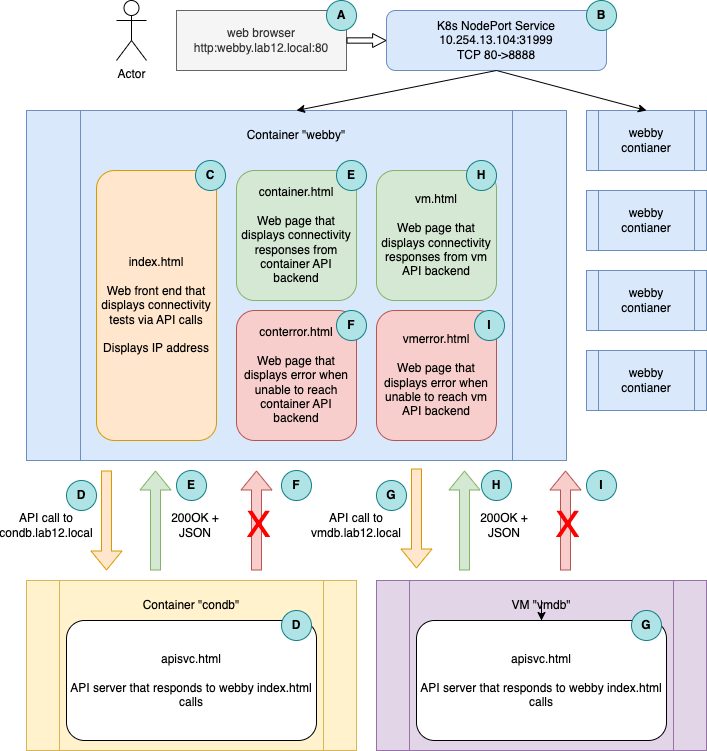

The diagram above was exported from draw.io. Its source (the exported page's mxGraphModel, read from the mxfile embedded in the PNG):
<mxGraphModel dx="1041" dy="705" grid="1" gridSize="10" guides="1" tooltips="1" connect="1" arrows="1" fold="1" page="1" pageScale="1" pageWidth="1100" pageHeight="850" math="0" shadow="0">
  <root>
    <mxCell id="0" />
    <mxCell id="1" parent="0" />
    <mxCell id="QuX63dEs6vBpXWrNP5sh-7" value="" style="shape=process;whiteSpace=wrap;html=1;backgroundOutline=1;fillColor=#dae8fc;strokeColor=#6c8ebf;" parent="1" vertex="1">
      <mxGeometry x="50" y="130" width="540" height="350" as="geometry" />
    </mxCell>
    <mxCell id="QuX63dEs6vBpXWrNP5sh-1" value="index.html&lt;br&gt;&lt;br&gt;Web front end that displays connectivity tests via API calls&lt;br&gt;&lt;br&gt;Displays IP address" style="rounded=1;whiteSpace=wrap;html=1;fillColor=#ffe6cc;strokeColor=#d79b00;" parent="1" vertex="1">
      <mxGeometry x="120" y="190" width="120" height="270" as="geometry" />
    </mxCell>
    <mxCell id="QuX63dEs6vBpXWrNP5sh-2" value="container.html&lt;br&gt;&lt;br&gt;Web page that displays connectivity responses from container API backend" style="rounded=1;whiteSpace=wrap;html=1;fillColor=#d5e8d4;strokeColor=#82b366;" parent="1" vertex="1">
      <mxGeometry x="260" y="190" width="120" height="130" as="geometry" />
    </mxCell>
    <mxCell id="QuX63dEs6vBpXWrNP5sh-3" value="vm.html&lt;br&gt;&lt;br&gt;Web page that displays connectivity responses from vm API backend" style="rounded=1;whiteSpace=wrap;html=1;fillColor=#d5e8d4;strokeColor=#82b366;" parent="1" vertex="1">
      <mxGeometry x="400" y="190" width="120" height="130" as="geometry" />
    </mxCell>
    <mxCell id="QuX63dEs6vBpXWrNP5sh-4" style="edgeStyle=orthogonalEdgeStyle;rounded=0;orthogonalLoop=1;jettySize=auto;html=1;exitX=0.5;exitY=1;exitDx=0;exitDy=0;" parent="1" source="QuX63dEs6vBpXWrNP5sh-2" target="QuX63dEs6vBpXWrNP5sh-2" edge="1">
      <mxGeometry relative="1" as="geometry" />
    </mxCell>
    <mxCell id="QuX63dEs6vBpXWrNP5sh-5" value="conterror.html&lt;br&gt;&lt;br&gt;Web page that displays error when unable to reach container API backend" style="rounded=1;whiteSpace=wrap;html=1;fillColor=#f8cecc;strokeColor=#b85450;" parent="1" vertex="1">
      <mxGeometry x="260" y="330" width="120" height="130" as="geometry" />
    </mxCell>
    <mxCell id="QuX63dEs6vBpXWrNP5sh-6" value="vmerror.html&lt;br&gt;&lt;br&gt;Web page that displays error when unable to reach vm API backend" style="rounded=1;whiteSpace=wrap;html=1;fillColor=#f8cecc;strokeColor=#b85450;" parent="1" vertex="1">
      <mxGeometry x="400" y="330" width="120" height="130" as="geometry" />
    </mxCell>
    <mxCell id="QuX63dEs6vBpXWrNP5sh-8" value="Container &quot;webby&quot;" style="text;html=1;strokeColor=none;fillColor=none;align=center;verticalAlign=middle;whiteSpace=wrap;rounded=0;" parent="1" vertex="1">
      <mxGeometry x="245" y="140" width="150" height="30" as="geometry" />
    </mxCell>
    <mxCell id="QuX63dEs6vBpXWrNP5sh-9" value="Actor" style="shape=umlActor;verticalLabelPosition=bottom;verticalAlign=top;html=1;outlineConnect=0;" parent="1" vertex="1">
      <mxGeometry x="140" y="20" width="30" height="60" as="geometry" />
    </mxCell>
    <mxCell id="QuX63dEs6vBpXWrNP5sh-10" value="web browser&lt;br&gt;http:webby.lab12.local:80" style="rounded=0;whiteSpace=wrap;html=1;fillColor=#f5f5f5;fontColor=#333333;strokeColor=#666666;" parent="1" vertex="1">
      <mxGeometry x="200" y="30" width="170" height="60" as="geometry" />
    </mxCell>
    <mxCell id="QuX63dEs6vBpXWrNP5sh-11" value="K8s NodePort Service&lt;br&gt;10.254.13.104:31999&lt;br&gt;TCP 80-&amp;gt;8888" style="rounded=1;whiteSpace=wrap;html=1;fillColor=#dae8fc;strokeColor=#6c8ebf;" parent="1" vertex="1">
      <mxGeometry x="410" y="30" width="220" height="60" as="geometry" />
    </mxCell>
    <mxCell id="QuX63dEs6vBpXWrNP5sh-12" value="webby&lt;br&gt;contianer" style="shape=process;whiteSpace=wrap;html=1;backgroundOutline=1;fillColor=#dae8fc;strokeColor=#6c8ebf;" parent="1" vertex="1">
      <mxGeometry x="610" y="130" width="120" height="60" as="geometry" />
    </mxCell>
    <mxCell id="QuX63dEs6vBpXWrNP5sh-13" value="webby&lt;br&gt;contianer" style="shape=process;whiteSpace=wrap;html=1;backgroundOutline=1;fillColor=#dae8fc;strokeColor=#6c8ebf;" parent="1" vertex="1">
      <mxGeometry x="610" y="210" width="120" height="60" as="geometry" />
    </mxCell>
    <mxCell id="QuX63dEs6vBpXWrNP5sh-14" value="webby&lt;br&gt;contianer" style="shape=process;whiteSpace=wrap;html=1;backgroundOutline=1;fillColor=#dae8fc;strokeColor=#6c8ebf;" parent="1" vertex="1">
      <mxGeometry x="610" y="290" width="120" height="60" as="geometry" />
    </mxCell>
    <mxCell id="QuX63dEs6vBpXWrNP5sh-15" value="webby&lt;br&gt;contianer" style="shape=process;whiteSpace=wrap;html=1;backgroundOutline=1;fillColor=#dae8fc;strokeColor=#6c8ebf;" parent="1" vertex="1">
      <mxGeometry x="610" y="370" width="120" height="60" as="geometry" />
    </mxCell>
    <mxCell id="QuX63dEs6vBpXWrNP5sh-16" value="" style="endArrow=classic;html=1;rounded=0;exitX=0.5;exitY=1;exitDx=0;exitDy=0;entryX=0.5;entryY=0;entryDx=0;entryDy=0;" parent="1" source="QuX63dEs6vBpXWrNP5sh-11" target="QuX63dEs6vBpXWrNP5sh-7" edge="1">
      <mxGeometry width="50" height="50" relative="1" as="geometry">
        <mxPoint x="320" y="660" as="sourcePoint" />
        <mxPoint x="370" y="610" as="targetPoint" />
      </mxGeometry>
    </mxCell>
    <mxCell id="QuX63dEs6vBpXWrNP5sh-17" value="" style="endArrow=classic;html=1;rounded=0;entryX=0.5;entryY=0;entryDx=0;entryDy=0;" parent="1" target="QuX63dEs6vBpXWrNP5sh-12" edge="1">
      <mxGeometry width="50" height="50" relative="1" as="geometry">
        <mxPoint x="520" y="90" as="sourcePoint" />
        <mxPoint x="370" y="610" as="targetPoint" />
      </mxGeometry>
    </mxCell>
    <mxCell id="QuX63dEs6vBpXWrNP5sh-18" value="" style="shape=flexArrow;endArrow=classic;html=1;rounded=0;exitX=1;exitY=0.5;exitDx=0;exitDy=0;entryX=0;entryY=0.5;entryDx=0;entryDy=0;width=5.333333333333333;endSize=4.13;endWidth=7.555555555555556;" parent="1" source="QuX63dEs6vBpXWrNP5sh-10" target="QuX63dEs6vBpXWrNP5sh-11" edge="1">
      <mxGeometry width="50" height="50" relative="1" as="geometry">
        <mxPoint x="320" y="660" as="sourcePoint" />
        <mxPoint x="400" y="60" as="targetPoint" />
      </mxGeometry>
    </mxCell>
    <mxCell id="QuX63dEs6vBpXWrNP5sh-19" value="" style="shape=process;whiteSpace=wrap;html=1;backgroundOutline=1;fillColor=#fff2cc;strokeColor=#d6b656;" parent="1" vertex="1">
      <mxGeometry x="50" y="600" width="330" height="170" as="geometry" />
    </mxCell>
    <mxCell id="QuX63dEs6vBpXWrNP5sh-20" value="" style="shape=process;whiteSpace=wrap;html=1;backgroundOutline=1;fillColor=#e1d5e7;strokeColor=#9673a6;" parent="1" vertex="1">
      <mxGeometry x="400" y="600" width="330" height="170" as="geometry" />
    </mxCell>
    <mxCell id="QuX63dEs6vBpXWrNP5sh-21" value="Container &quot;condb&quot;" style="text;html=1;strokeColor=none;fillColor=none;align=center;verticalAlign=middle;whiteSpace=wrap;rounded=0;" parent="1" vertex="1">
      <mxGeometry x="140" y="610" width="150" height="30" as="geometry" />
    </mxCell>
    <mxCell id="QuX63dEs6vBpXWrNP5sh-40" value="" style="edgeStyle=orthogonalEdgeStyle;rounded=0;orthogonalLoop=1;jettySize=auto;html=1;" parent="1" source="QuX63dEs6vBpXWrNP5sh-22" target="QuX63dEs6vBpXWrNP5sh-24" edge="1">
      <mxGeometry relative="1" as="geometry" />
    </mxCell>
    <mxCell id="QuX63dEs6vBpXWrNP5sh-22" value="VM &quot;vmdb&quot;" style="text;html=1;strokeColor=none;fillColor=none;align=center;verticalAlign=middle;whiteSpace=wrap;rounded=0;" parent="1" vertex="1">
      <mxGeometry x="490" y="610" width="150" height="30" as="geometry" />
    </mxCell>
    <mxCell id="QuX63dEs6vBpXWrNP5sh-23" value="apisvc.html&lt;br&gt;&lt;br&gt;API server that responds to webby index.html calls" style="rounded=1;whiteSpace=wrap;html=1;" parent="1" vertex="1">
      <mxGeometry x="90" y="640" width="250" height="120" as="geometry" />
    </mxCell>
    <mxCell id="QuX63dEs6vBpXWrNP5sh-24" value="apisvc.html&lt;br&gt;&lt;br&gt;API server that responds to webby index.html calls" style="rounded=1;whiteSpace=wrap;html=1;" parent="1" vertex="1">
      <mxGeometry x="440" y="640" width="250" height="120" as="geometry" />
    </mxCell>
    <mxCell id="QuX63dEs6vBpXWrNP5sh-25" value="" style="shape=flexArrow;endArrow=classic;html=1;rounded=0;fillColor=#ffe6cc;strokeColor=#d79b00;" parent="1" edge="1">
      <mxGeometry width="50" height="50" relative="1" as="geometry">
        <mxPoint x="440" y="488" as="sourcePoint" />
        <mxPoint x="440" y="588" as="targetPoint" />
      </mxGeometry>
    </mxCell>
    <mxCell id="QuX63dEs6vBpXWrNP5sh-26" value="" style="shape=flexArrow;endArrow=classic;html=1;rounded=0;fillColor=#ffe6cc;strokeColor=#d79b00;" parent="1" edge="1">
      <mxGeometry width="50" height="50" relative="1" as="geometry">
        <mxPoint x="130" y="490" as="sourcePoint" />
        <mxPoint x="130" y="590" as="targetPoint" />
      </mxGeometry>
    </mxCell>
    <mxCell id="QuX63dEs6vBpXWrNP5sh-27" value="API call to condb.lab12.local" style="text;html=1;strokeColor=none;fillColor=none;align=center;verticalAlign=middle;whiteSpace=wrap;rounded=0;" parent="1" vertex="1">
      <mxGeometry x="40" y="520" width="60" height="50" as="geometry" />
    </mxCell>
    <mxCell id="QuX63dEs6vBpXWrNP5sh-28" value="API call to vmdb.lab12.local" style="text;html=1;strokeColor=none;fillColor=none;align=center;verticalAlign=middle;whiteSpace=wrap;rounded=0;" parent="1" vertex="1">
      <mxGeometry x="350" y="520" width="60" height="50" as="geometry" />
    </mxCell>
    <mxCell id="QuX63dEs6vBpXWrNP5sh-29" value="" style="shape=flexArrow;endArrow=classic;html=1;rounded=0;fillColor=#d5e8d4;strokeColor=#82b366;" parent="1" edge="1">
      <mxGeometry width="50" height="50" relative="1" as="geometry">
        <mxPoint x="179" y="590" as="sourcePoint" />
        <mxPoint x="179" y="490" as="targetPoint" />
      </mxGeometry>
    </mxCell>
    <mxCell id="QuX63dEs6vBpXWrNP5sh-30" value="200OK + JSON" style="text;html=1;strokeColor=none;fillColor=none;align=center;verticalAlign=middle;whiteSpace=wrap;rounded=0;" parent="1" vertex="1">
      <mxGeometry x="189" y="530" width="60" height="30" as="geometry" />
    </mxCell>
    <mxCell id="QuX63dEs6vBpXWrNP5sh-31" value="" style="shape=flexArrow;endArrow=classic;html=1;rounded=0;fillColor=#f8cecc;strokeColor=#b85450;" parent="1" edge="1">
      <mxGeometry width="50" height="50" relative="1" as="geometry">
        <mxPoint x="280" y="590" as="sourcePoint" />
        <mxPoint x="280" y="490" as="targetPoint" />
      </mxGeometry>
    </mxCell>
    <mxCell id="QuX63dEs6vBpXWrNP5sh-35" value="&lt;font style=&quot;font-size: 36px;&quot;&gt;X&lt;/font&gt;" style="edgeLabel;html=1;align=center;verticalAlign=middle;resizable=0;points=[];fontColor=#FF0000;labelBackgroundColor=none;" parent="QuX63dEs6vBpXWrNP5sh-31" connectable="0" vertex="1">
      <mxGeometry x="-0.051" y="-1" relative="1" as="geometry">
        <mxPoint as="offset" />
      </mxGeometry>
    </mxCell>
    <mxCell id="QuX63dEs6vBpXWrNP5sh-36" value="" style="shape=flexArrow;endArrow=classic;html=1;rounded=0;fillColor=#d5e8d4;strokeColor=#82b366;" parent="1" edge="1">
      <mxGeometry width="50" height="50" relative="1" as="geometry">
        <mxPoint x="488" y="590" as="sourcePoint" />
        <mxPoint x="488" y="490" as="targetPoint" />
      </mxGeometry>
    </mxCell>
    <mxCell id="QuX63dEs6vBpXWrNP5sh-37" value="200OK + JSON" style="text;html=1;strokeColor=none;fillColor=none;align=center;verticalAlign=middle;whiteSpace=wrap;rounded=0;" parent="1" vertex="1">
      <mxGeometry x="498" y="530" width="60" height="30" as="geometry" />
    </mxCell>
    <mxCell id="QuX63dEs6vBpXWrNP5sh-38" value="" style="shape=flexArrow;endArrow=classic;html=1;rounded=0;fillColor=#f8cecc;strokeColor=#b85450;" parent="1" edge="1">
      <mxGeometry width="50" height="50" relative="1" as="geometry">
        <mxPoint x="589" y="590" as="sourcePoint" />
        <mxPoint x="589" y="490" as="targetPoint" />
      </mxGeometry>
    </mxCell>
    <mxCell id="QuX63dEs6vBpXWrNP5sh-39" value="&lt;font style=&quot;font-size: 36px;&quot;&gt;X&lt;/font&gt;" style="edgeLabel;html=1;align=center;verticalAlign=middle;resizable=0;points=[];fontColor=#FF0000;labelBackgroundColor=none;" parent="QuX63dEs6vBpXWrNP5sh-38" connectable="0" vertex="1">
      <mxGeometry x="-0.051" y="-1" relative="1" as="geometry">
        <mxPoint as="offset" />
      </mxGeometry>
    </mxCell>
    <mxCell id="QuX63dEs6vBpXWrNP5sh-41" value="&lt;b&gt;A&lt;/b&gt;" style="ellipse;whiteSpace=wrap;html=1;aspect=fixed;fillColor=#b0e3e6;strokeColor=#0e8088;" parent="1" vertex="1">
      <mxGeometry x="350" y="20" width="30" height="30" as="geometry" />
    </mxCell>
    <mxCell id="QuX63dEs6vBpXWrNP5sh-42" value="&lt;b&gt;B&lt;/b&gt;" style="ellipse;whiteSpace=wrap;html=1;aspect=fixed;fillColor=#b0e3e6;strokeColor=#0e8088;" parent="1" vertex="1">
      <mxGeometry x="610" y="20" width="30" height="30" as="geometry" />
    </mxCell>
    <mxCell id="QuX63dEs6vBpXWrNP5sh-43" value="&lt;b&gt;C&lt;/b&gt;" style="ellipse;whiteSpace=wrap;html=1;aspect=fixed;fillColor=#b0e3e6;strokeColor=#0e8088;" parent="1" vertex="1">
      <mxGeometry x="219" y="180" width="30" height="30" as="geometry" />
    </mxCell>
    <mxCell id="QuX63dEs6vBpXWrNP5sh-44" value="&lt;b&gt;G&lt;/b&gt;" style="ellipse;whiteSpace=wrap;html=1;aspect=fixed;fillColor=#b0e3e6;strokeColor=#0e8088;" parent="1" vertex="1">
      <mxGeometry x="655" y="630" width="30" height="30" as="geometry" />
    </mxCell>
    <mxCell id="QuX63dEs6vBpXWrNP5sh-45" value="&lt;b&gt;E&lt;/b&gt;" style="ellipse;whiteSpace=wrap;html=1;aspect=fixed;fillColor=#b0e3e6;strokeColor=#0e8088;" parent="1" vertex="1">
      <mxGeometry x="200" y="490" width="30" height="30" as="geometry" />
    </mxCell>
    <mxCell id="QuX63dEs6vBpXWrNP5sh-46" value="&lt;b&gt;F&lt;/b&gt;" style="ellipse;whiteSpace=wrap;html=1;aspect=fixed;fillColor=#b0e3e6;strokeColor=#0e8088;" parent="1" vertex="1">
      <mxGeometry x="305" y="490" width="30" height="30" as="geometry" />
    </mxCell>
    <mxCell id="QuX63dEs6vBpXWrNP5sh-47" value="&lt;b&gt;D&lt;/b&gt;" style="ellipse;whiteSpace=wrap;html=1;aspect=fixed;fillColor=#b0e3e6;strokeColor=#0e8088;" parent="1" vertex="1">
      <mxGeometry x="90" y="500" width="30" height="30" as="geometry" />
    </mxCell>
    <mxCell id="QuX63dEs6vBpXWrNP5sh-48" value="&lt;b&gt;D&lt;/b&gt;" style="ellipse;whiteSpace=wrap;html=1;aspect=fixed;fillColor=#b0e3e6;strokeColor=#0e8088;" parent="1" vertex="1">
      <mxGeometry x="305" y="630" width="30" height="30" as="geometry" />
    </mxCell>
    <mxCell id="QuX63dEs6vBpXWrNP5sh-49" value="&lt;b&gt;E&lt;/b&gt;" style="ellipse;whiteSpace=wrap;html=1;aspect=fixed;fillColor=#b0e3e6;strokeColor=#0e8088;" parent="1" vertex="1">
      <mxGeometry x="360" y="180" width="30" height="30" as="geometry" />
    </mxCell>
    <mxCell id="QuX63dEs6vBpXWrNP5sh-50" value="&lt;b&gt;F&lt;/b&gt;" style="ellipse;whiteSpace=wrap;html=1;aspect=fixed;fillColor=#b0e3e6;strokeColor=#0e8088;" parent="1" vertex="1">
      <mxGeometry x="360" y="330" width="30" height="30" as="geometry" />
    </mxCell>
    <mxCell id="QuX63dEs6vBpXWrNP5sh-51" value="&lt;b&gt;I&lt;/b&gt;" style="ellipse;whiteSpace=wrap;html=1;aspect=fixed;fillColor=#b0e3e6;strokeColor=#0e8088;" parent="1" vertex="1">
      <mxGeometry x="610" y="490" width="30" height="30" as="geometry" />
    </mxCell>
    <mxCell id="QuX63dEs6vBpXWrNP5sh-52" value="&lt;b&gt;G&lt;/b&gt;" style="ellipse;whiteSpace=wrap;html=1;aspect=fixed;fillColor=#b0e3e6;strokeColor=#0e8088;" parent="1" vertex="1">
      <mxGeometry x="400" y="500" width="30" height="30" as="geometry" />
    </mxCell>
    <mxCell id="QuX63dEs6vBpXWrNP5sh-53" value="&lt;b&gt;H&lt;/b&gt;" style="ellipse;whiteSpace=wrap;html=1;aspect=fixed;fillColor=#b0e3e6;strokeColor=#0e8088;" parent="1" vertex="1">
      <mxGeometry x="505" y="490" width="30" height="30" as="geometry" />
    </mxCell>
    <mxCell id="QuX63dEs6vBpXWrNP5sh-54" value="&lt;b&gt;H&lt;/b&gt;" style="ellipse;whiteSpace=wrap;html=1;aspect=fixed;fillColor=#b0e3e6;strokeColor=#0e8088;" parent="1" vertex="1">
      <mxGeometry x="490" y="180" width="30" height="30" as="geometry" />
    </mxCell>
    <mxCell id="QuX63dEs6vBpXWrNP5sh-55" value="&lt;b&gt;I&lt;/b&gt;" style="ellipse;whiteSpace=wrap;html=1;aspect=fixed;fillColor=#b0e3e6;strokeColor=#0e8088;" parent="1" vertex="1">
      <mxGeometry x="498" y="330" width="30" height="30" as="geometry" />
    </mxCell>
  </root>
</mxGraphModel>